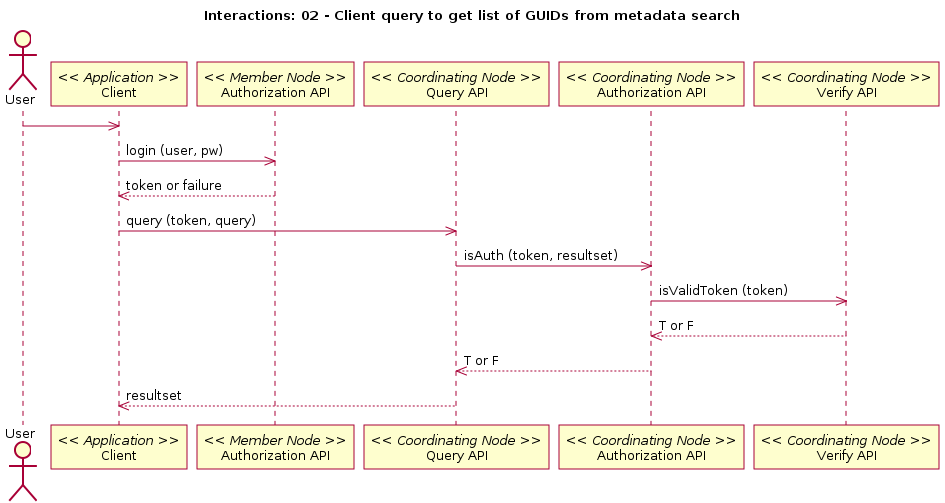

The diagram above was rendered by PlantUML. Its source (embedded in the PNG):
@startuml
title Interactions: 02 - Client query to get list of GUIDs from metadata search
actor User
participant "Client" as app_client << Application >>
User -> app_client
participant "Authorization API" as m_authorize << Member Node >>
app_client -> m_authorize: login (user, pw)
app_client <-- m_authorize: token or failure
participant "Query API" as c_query << Coordinating Node >>
app_client -> c_query: query (token, query)
participant "Authorization API" as c_authorize << Coordinating Node >>
c_query -> c_authorize: isAuth (token, resultset)
participant "Verify API" as c_ver << Coordinating Node >>
c_authorize -> c_ver: isValidToken (token)
c_authorize <-- c_ver: T or F
c_query <-- c_authorize: T or F
app_client <-- c_query: resultset
@enduml